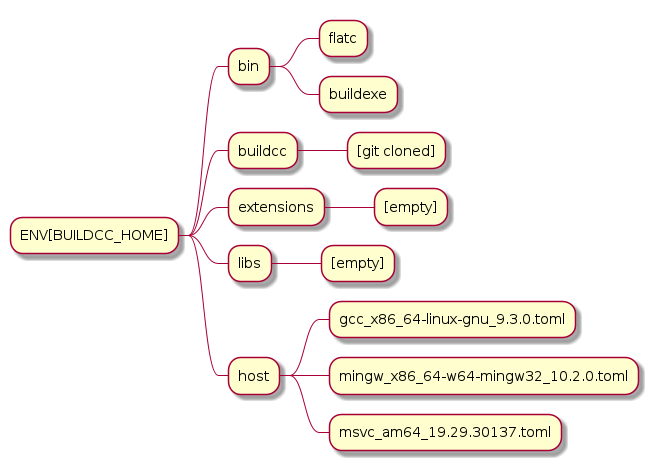

The diagram above was rendered by PlantUML. Its source (embedded in the PNG):
@startmindmap
* ENV[BUILDCC_HOME]
** bin
*** flatc
*** buildexe
** buildcc
*** [git cloned]
** extensions
*** [empty]
** libs
*** [empty]
** host
*** gcc_x86_64-linux-gnu_9.3.0.toml
*** mingw_x86_64-w64-mingw32_10.2.0.toml
*** msvc_am64_19.29.30137.toml
@endmindmap